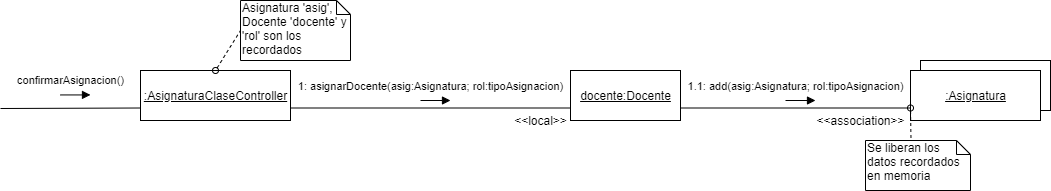

The diagram above was exported from draw.io. Its source (the exported page's mxGraphModel, read from the mxfile embedded in the PNG):
<mxGraphModel dx="1108" dy="450" grid="1" gridSize="10" guides="1" tooltips="1" connect="1" arrows="1" fold="1" page="1" pageScale="1" pageWidth="1100" pageHeight="850" background="#ffffff" math="0" shadow="0">
  <root>
    <mxCell id="0" />
    <mxCell id="1" parent="0" />
    <mxCell id="2" value="confirmarAsignacion()" style="html=1;verticalAlign=bottom;endArrow=block;" edge="1" parent="1">
      <mxGeometry x="-0.3333" y="5" width="80" relative="1" as="geometry">
        <mxPoint x="85" y="104.40999999999997" as="sourcePoint" />
        <mxPoint x="115" y="104.40999999999997" as="targetPoint" />
        <mxPoint as="offset" />
      </mxGeometry>
    </mxCell>
    <mxCell id="3" value="&lt;u&gt;:AsignaturaClaseController&lt;/u&gt;" style="html=1;" vertex="1" parent="1">
      <mxGeometry x="165" y="80" width="150" height="50" as="geometry" />
    </mxCell>
    <mxCell id="4" value="Asignatura 'asig', Docente 'docente' y 'rol' son los recordados" style="shape=note;whiteSpace=wrap;html=1;size=14;verticalAlign=top;align=left;spacingTop=-6;" vertex="1" parent="1">
      <mxGeometry x="265" y="10" width="110" height="60" as="geometry" />
    </mxCell>
    <mxCell id="5" value="" style="endArrow=none;dashed=1;html=1;entryX=0;entryY=0.5;entryDx=0;entryDy=0;entryPerimeter=0;exitX=0.5;exitY=0;exitDx=0;exitDy=0;startArrow=oval;startFill=0;" edge="1" source="3" target="4" parent="1">
      <mxGeometry width="50" height="50" relative="1" as="geometry">
        <mxPoint x="405" y="80" as="sourcePoint" />
        <mxPoint x="660" y="31" as="targetPoint" />
      </mxGeometry>
    </mxCell>
    <mxCell id="6" value="" style="endArrow=none;html=1;entryX=0;entryY=0.75;entryDx=0;entryDy=0;" edge="1" target="3" parent="1">
      <mxGeometry width="50" height="50" relative="1" as="geometry">
        <mxPoint x="25" y="118" as="sourcePoint" />
        <mxPoint x="145" y="140" as="targetPoint" />
      </mxGeometry>
    </mxCell>
    <mxCell id="7" value="" style="html=1;" vertex="1" parent="1">
      <mxGeometry x="945" y="70" width="130" height="50" as="geometry" />
    </mxCell>
    <mxCell id="8" value="&lt;u&gt;:Asignatura&lt;/u&gt;" style="html=1;" vertex="1" parent="1">
      <mxGeometry x="935" y="80" width="130" height="50" as="geometry" />
    </mxCell>
    <mxCell id="9" value="&lt;u&gt;docente:Docente&lt;/u&gt;" style="html=1;" vertex="1" parent="1">
      <mxGeometry x="595" y="80" width="110" height="50" as="geometry" />
    </mxCell>
    <mxCell id="10" value="" style="endArrow=none;html=1;entryX=0;entryY=0.75;entryDx=0;entryDy=0;exitX=1;exitY=0.75;exitDx=0;exitDy=0;" edge="1" source="9" target="8" parent="1">
      <mxGeometry width="50" height="50" relative="1" as="geometry">
        <mxPoint x="595" y="60" as="sourcePoint" />
        <mxPoint x="645" y="10" as="targetPoint" />
      </mxGeometry>
    </mxCell>
    <mxCell id="11" value="Se liberan los datos recordados en memoria" style="shape=note;whiteSpace=wrap;html=1;size=14;verticalAlign=top;align=left;spacingTop=-6;" vertex="1" parent="1">
      <mxGeometry x="890" y="150" width="105" height="50" as="geometry" />
    </mxCell>
    <mxCell id="12" value="" style="endArrow=none;dashed=1;html=1;entryX=0;entryY=0;entryDx=45.5;entryDy=0;entryPerimeter=0;exitX=0;exitY=0.75;exitDx=0;exitDy=0;startArrow=oval;startFill=0;" edge="1" source="8" target="11" parent="1">
      <mxGeometry width="50" height="50" relative="1" as="geometry">
        <mxPoint x="675" y="380" as="sourcePoint" />
        <mxPoint x="1115" y="331" as="targetPoint" />
      </mxGeometry>
    </mxCell>
    <mxCell id="13" value="1.1: add(asig:Asignatura; rol:tipoAsignacion)" style="html=1;verticalAlign=bottom;endArrow=block;" edge="1" parent="1">
      <mxGeometry x="-0.3333" y="5" width="80" relative="1" as="geometry">
        <mxPoint x="810" y="110.00000000000011" as="sourcePoint" />
        <mxPoint x="840" y="110.00000000000011" as="targetPoint" />
        <mxPoint as="offset" />
      </mxGeometry>
    </mxCell>
    <mxCell id="14" value="" style="endArrow=none;html=1;entryX=1;entryY=0.75;entryDx=0;entryDy=0;exitX=0;exitY=0.75;exitDx=0;exitDy=0;" edge="1" source="9" target="3" parent="1">
      <mxGeometry width="50" height="50" relative="1" as="geometry">
        <mxPoint x="405" y="190" as="sourcePoint" />
        <mxPoint x="455" y="140" as="targetPoint" />
      </mxGeometry>
    </mxCell>
    <mxCell id="15" value="1: asignarDocente(asig:Asignatura; rol:tipoAsignacion)" style="html=1;verticalAlign=bottom;endArrow=block;" edge="1" parent="1">
      <mxGeometry x="-0.3333" y="5" width="80" relative="1" as="geometry">
        <mxPoint x="445" y="110.00000000000011" as="sourcePoint" />
        <mxPoint x="475" y="110.00000000000011" as="targetPoint" />
        <mxPoint as="offset" />
      </mxGeometry>
    </mxCell>
    <mxCell id="16" value="&amp;lt;&amp;lt;association&amp;gt;&amp;gt;" style="text;html=1;align=center;verticalAlign=middle;resizable=0;points=[];autosize=1;" vertex="1" parent="1">
      <mxGeometry x="835" y="120" width="100" height="20" as="geometry" />
    </mxCell>
    <mxCell id="17" value="&amp;lt;&amp;lt;local&amp;gt;&amp;gt;" style="text;html=1;align=center;verticalAlign=middle;resizable=0;points=[];autosize=1;" vertex="1" parent="1">
      <mxGeometry x="530" y="120" width="70" height="20" as="geometry" />
    </mxCell>
  </root>
</mxGraphModel>